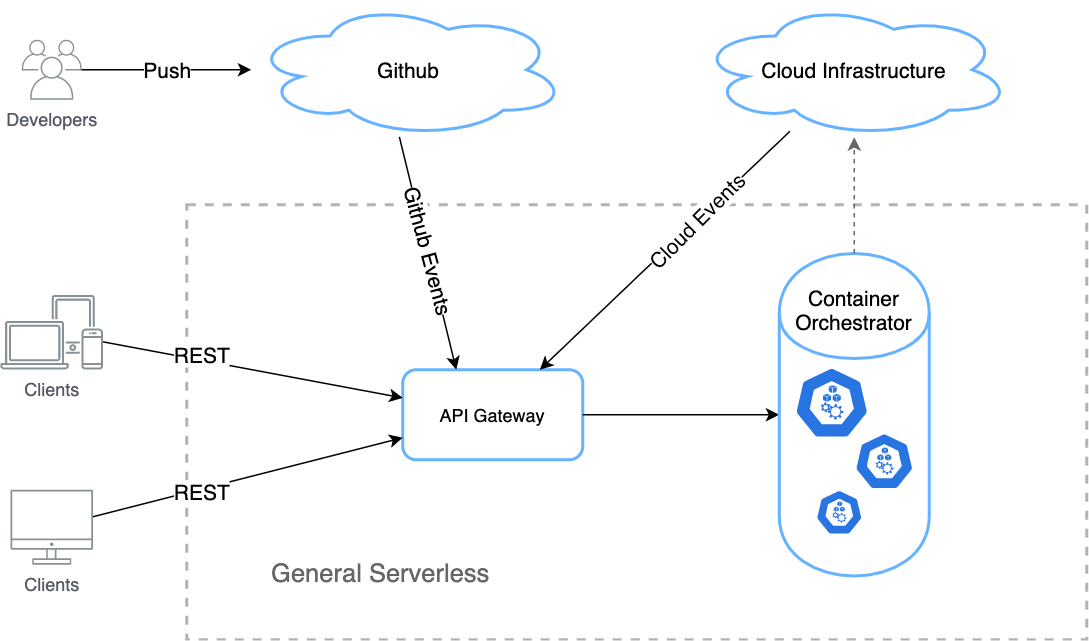

The diagram above was exported from draw.io. Its source (the exported page's mxGraphModel, read from the mxfile embedded in the PNG):
<mxGraphModel dx="946" dy="614" grid="0" gridSize="10" guides="1" tooltips="1" connect="1" arrows="1" fold="1" page="1" pageScale="1" pageWidth="827" pageHeight="1169" background="#ffffff" math="0" shadow="0">
  <root>
    <mxCell id="0" />
    <mxCell id="1" parent="0" />
    <mxCell id="O3vZGPx3xhAsZ74kMOWP-97" value="" style="rounded=0;whiteSpace=wrap;html=1;dashed=1;strokeWidth=2;strokeColor=#B3B3B3;" vertex="1" parent="1">
      <mxGeometry x="150" y="180" width="600" height="290" as="geometry" />
    </mxCell>
    <mxCell id="O3vZGPx3xhAsZ74kMOWP-98" value="Clients" style="outlineConnect=0;gradientColor=none;fontColor=#545B64;strokeColor=none;fillColor=#879196;dashed=0;verticalLabelPosition=bottom;verticalAlign=top;align=center;html=1;fontSize=12;fontStyle=0;aspect=fixed;shape=mxgraph.aws4.illustration_devices;pointerEvents=1" vertex="1" parent="1">
      <mxGeometry x="25.75" y="240" width="68.49" height="50" as="geometry" />
    </mxCell>
    <mxCell id="O3vZGPx3xhAsZ74kMOWP-99" value="Clients" style="outlineConnect=0;gradientColor=none;fontColor=#545B64;strokeColor=none;fillColor=#879196;dashed=0;verticalLabelPosition=bottom;verticalAlign=top;align=center;html=1;fontSize=12;fontStyle=0;aspect=fixed;shape=mxgraph.aws4.illustration_desktop;pointerEvents=1" vertex="1" parent="1">
      <mxGeometry x="32.519999999999996" y="370" width="54.95" height="50" as="geometry" />
    </mxCell>
    <mxCell id="O3vZGPx3xhAsZ74kMOWP-100" value="API Gateway" style="rounded=1;whiteSpace=wrap;html=1;strokeWidth=2;strokeColor=#66B2FF;" vertex="1" parent="1">
      <mxGeometry x="294" y="290" width="120" height="60" as="geometry" />
    </mxCell>
    <mxCell id="O3vZGPx3xhAsZ74kMOWP-102" value="Developers" style="outlineConnect=0;gradientColor=none;fontColor=#545B64;strokeColor=none;fillColor=#879196;dashed=0;verticalLabelPosition=bottom;verticalAlign=top;align=center;html=1;fontSize=12;fontStyle=0;aspect=fixed;shape=mxgraph.aws4.illustration_users;pointerEvents=1" vertex="1" parent="1">
      <mxGeometry x="40" y="70" width="40" height="40" as="geometry" />
    </mxCell>
    <mxCell id="O3vZGPx3xhAsZ74kMOWP-104" value="Github" style="ellipse;shape=cloud;whiteSpace=wrap;html=1;strokeColor=#66B2FF;strokeWidth=2;fontSize=14;fontColor=#000000;" vertex="1" parent="1">
      <mxGeometry x="193" y="45" width="210" height="90" as="geometry" />
    </mxCell>
    <mxCell id="O3vZGPx3xhAsZ74kMOWP-105" value="" style="endArrow=classic;html=1;fontSize=14;fontColor=#000000;" edge="1" parent="1">
      <mxGeometry width="50" height="50" relative="1" as="geometry">
        <mxPoint x="291.74331955166804" y="134.76383146528315" as="sourcePoint" />
        <mxPoint x="329.695652173913" y="290" as="targetPoint" />
      </mxGeometry>
    </mxCell>
    <mxCell id="O3vZGPx3xhAsZ74kMOWP-106" value="Github Events" style="edgeLabel;html=1;align=center;verticalAlign=middle;resizable=0;points=[];fontSize=14;fontColor=#000000;rotation=75;" vertex="1" connectable="0" parent="O3vZGPx3xhAsZ74kMOWP-105">
      <mxGeometry x="-0.7032" relative="1" as="geometry">
        <mxPoint x="15.07" y="52" as="offset" />
      </mxGeometry>
    </mxCell>
    <mxCell id="O3vZGPx3xhAsZ74kMOWP-107" value="" style="endArrow=classic;html=1;fontSize=14;fontColor=#000000;" edge="1" parent="1" source="O3vZGPx3xhAsZ74kMOWP-98" target="O3vZGPx3xhAsZ74kMOWP-100">
      <mxGeometry width="50" height="50" relative="1" as="geometry">
        <mxPoint x="70" y="310" as="sourcePoint" />
        <mxPoint x="120" y="260" as="targetPoint" />
      </mxGeometry>
    </mxCell>
    <mxCell id="O3vZGPx3xhAsZ74kMOWP-109" value="REST" style="edgeLabel;html=1;align=center;verticalAlign=middle;resizable=0;points=[];fontSize=14;fontColor=#000000;" vertex="1" connectable="0" parent="O3vZGPx3xhAsZ74kMOWP-107">
      <mxGeometry x="-0.2021" y="2" relative="1" as="geometry">
        <mxPoint x="-15.19" y="-4.39" as="offset" />
      </mxGeometry>
    </mxCell>
    <mxCell id="O3vZGPx3xhAsZ74kMOWP-108" value="" style="endArrow=classic;html=1;fontSize=14;fontColor=#000000;" edge="1" parent="1" source="O3vZGPx3xhAsZ74kMOWP-99" target="O3vZGPx3xhAsZ74kMOWP-100">
      <mxGeometry width="50" height="50" relative="1" as="geometry">
        <mxPoint x="110" y="390" as="sourcePoint" />
        <mxPoint x="160" y="340" as="targetPoint" />
      </mxGeometry>
    </mxCell>
    <mxCell id="O3vZGPx3xhAsZ74kMOWP-110" value="REST" style="edgeLabel;html=1;align=center;verticalAlign=middle;resizable=0;points=[];fontSize=14;fontColor=#000000;" vertex="1" connectable="0" parent="O3vZGPx3xhAsZ74kMOWP-108">
      <mxGeometry x="-0.1699" relative="1" as="geometry">
        <mxPoint x="-13.59" y="3.78" as="offset" />
      </mxGeometry>
    </mxCell>
    <mxCell id="O3vZGPx3xhAsZ74kMOWP-111" value="Push" style="endArrow=classic;html=1;fontSize=14;fontColor=#000000;" edge="1" parent="1" source="O3vZGPx3xhAsZ74kMOWP-102" target="O3vZGPx3xhAsZ74kMOWP-104">
      <mxGeometry width="50" height="50" relative="1" as="geometry">
        <mxPoint x="90" y="130" as="sourcePoint" />
        <mxPoint x="140" y="80" as="targetPoint" />
        <Array as="points">
          <mxPoint x="140" y="90" />
        </Array>
      </mxGeometry>
    </mxCell>
    <mxCell id="O3vZGPx3xhAsZ74kMOWP-112" value="Cloud Infrastructure" style="ellipse;shape=cloud;whiteSpace=wrap;html=1;strokeColor=#66B2FF;strokeWidth=2;fontSize=14;fontColor=#000000;" vertex="1" parent="1">
      <mxGeometry x="490" y="45" width="210" height="90" as="geometry" />
    </mxCell>
    <mxCell id="O3vZGPx3xhAsZ74kMOWP-113" value="" style="endArrow=classic;html=1;fontSize=14;fontColor=#000000;" edge="1" parent="1" source="O3vZGPx3xhAsZ74kMOWP-112" target="O3vZGPx3xhAsZ74kMOWP-100">
      <mxGeometry width="50" height="50" relative="1" as="geometry">
        <mxPoint x="390" y="250" as="sourcePoint" />
        <mxPoint x="440" y="200" as="targetPoint" />
      </mxGeometry>
    </mxCell>
    <mxCell id="O3vZGPx3xhAsZ74kMOWP-114" value="Cloud&amp;nbsp;Events" style="edgeLabel;html=1;align=center;verticalAlign=middle;resizable=0;points=[];fontSize=14;fontColor=#000000;rotation=-45;" vertex="1" connectable="0" parent="O3vZGPx3xhAsZ74kMOWP-113">
      <mxGeometry x="-0.2455" relative="1" as="geometry">
        <mxPoint as="offset" />
      </mxGeometry>
    </mxCell>
    <mxCell id="O3vZGPx3xhAsZ74kMOWP-123" value="" style="endArrow=classic;html=1;fontSize=14;fontColor=#000000;" edge="1" parent="1" source="O3vZGPx3xhAsZ74kMOWP-100" target="O3vZGPx3xhAsZ74kMOWP-120">
      <mxGeometry width="50" height="50" relative="1" as="geometry">
        <mxPoint x="300" y="430" as="sourcePoint" />
        <mxPoint x="350" y="380" as="targetPoint" />
      </mxGeometry>
    </mxCell>
    <mxCell id="O3vZGPx3xhAsZ74kMOWP-125" value="" style="group" vertex="1" connectable="0" parent="1">
      <mxGeometry x="545" y="212.5" width="100" height="215" as="geometry" />
    </mxCell>
    <mxCell id="O3vZGPx3xhAsZ74kMOWP-120" value="" style="shape=cylinder;whiteSpace=wrap;html=1;boundedLbl=1;backgroundOutline=1;strokeColor=#66B2FF;strokeWidth=2;fontSize=14;fontColor=#000000;" vertex="1" parent="O3vZGPx3xhAsZ74kMOWP-125">
      <mxGeometry width="100" height="215" as="geometry" />
    </mxCell>
    <mxCell id="O3vZGPx3xhAsZ74kMOWP-117" value="" style="html=1;dashed=0;whitespace=wrap;fillColor=#2875E2;strokeColor=#ffffff;points=[[0.005,0.63,0],[0.1,0.2,0],[0.9,0.2,0],[0.5,0,0],[0.995,0.63,0],[0.72,0.99,0],[0.5,1,0],[0.28,0.99,0]];shape=mxgraph.kubernetes.icon;prIcon=node;fontSize=14;fontColor=#000000;" vertex="1" parent="O3vZGPx3xhAsZ74kMOWP-125">
      <mxGeometry x="10" y="75.5" width="50" height="48" as="geometry" />
    </mxCell>
    <mxCell id="O3vZGPx3xhAsZ74kMOWP-118" value="" style="html=1;dashed=0;whitespace=wrap;fillColor=#2875E2;strokeColor=#ffffff;points=[[0.005,0.63,0],[0.1,0.2,0],[0.9,0.2,0],[0.5,0,0],[0.995,0.63,0],[0.72,0.99,0],[0.5,1,0],[0.28,0.99,0]];shape=mxgraph.kubernetes.icon;prIcon=node;fontSize=14;fontColor=#000000;" vertex="1" parent="O3vZGPx3xhAsZ74kMOWP-125">
      <mxGeometry x="50" y="119.5" width="40" height="38" as="geometry" />
    </mxCell>
    <mxCell id="O3vZGPx3xhAsZ74kMOWP-119" value="" style="html=1;dashed=0;whitespace=wrap;fillColor=#2875E2;strokeColor=#ffffff;points=[[0.005,0.63,0],[0.1,0.2,0],[0.9,0.2,0],[0.5,0,0],[0.995,0.63,0],[0.72,0.99,0],[0.5,1,0],[0.28,0.99,0]];shape=mxgraph.kubernetes.icon;prIcon=node;fontSize=14;fontColor=#000000;" vertex="1" parent="O3vZGPx3xhAsZ74kMOWP-125">
      <mxGeometry x="20" y="157.5" width="40" height="30" as="geometry" />
    </mxCell>
    <mxCell id="O3vZGPx3xhAsZ74kMOWP-121" value="Container Orchestrator" style="text;html=1;strokeColor=none;fillColor=none;align=center;verticalAlign=middle;whiteSpace=wrap;rounded=0;fontSize=14;fontColor=#000000;" vertex="1" parent="O3vZGPx3xhAsZ74kMOWP-125">
      <mxGeometry x="30" y="27.5" width="40" height="20" as="geometry" />
    </mxCell>
    <mxCell id="O3vZGPx3xhAsZ74kMOWP-127" value="" style="endArrow=classic;startArrow=none;html=1;fontSize=14;fontColor=#000000;dashed=1;strokeWidth=1;strokeColor=#666666;startFill=0;" edge="1" parent="1" source="O3vZGPx3xhAsZ74kMOWP-120" target="O3vZGPx3xhAsZ74kMOWP-112">
      <mxGeometry width="50" height="50" relative="1" as="geometry">
        <mxPoint x="570" y="190" as="sourcePoint" />
        <mxPoint x="620" y="140" as="targetPoint" />
      </mxGeometry>
    </mxCell>
    <mxCell id="O3vZGPx3xhAsZ74kMOWP-132" value="General Serverless" style="text;html=1;strokeColor=none;fillColor=none;align=center;verticalAlign=middle;whiteSpace=wrap;rounded=0;fontSize=17;fontColor=#666666;" vertex="1" parent="1">
      <mxGeometry x="199" y="415" width="161" height="20" as="geometry" />
    </mxCell>
  </root>
</mxGraphModel>